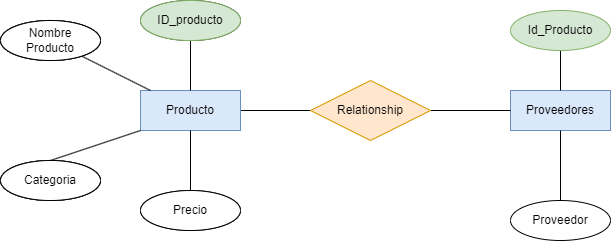

The diagram above was exported from draw.io. Its source (the exported page's mxGraphModel, read from the mxfile embedded in the PNG):
<mxGraphModel dx="1216" dy="779" grid="1" gridSize="10" guides="1" tooltips="1" connect="1" arrows="1" fold="1" page="1" pageScale="1" pageWidth="850" pageHeight="1100" math="0" shadow="0">
  <root>
    <mxCell id="0" />
    <mxCell id="1" parent="0" />
    <mxCell id="9" value="" style="edgeStyle=none;html=1;fontColor=#000000;endArrow=none;endFill=0;" parent="1" source="6" target="8" edge="1">
      <mxGeometry relative="1" as="geometry" />
    </mxCell>
    <mxCell id="12" value="1:N" style="edgeLabel;html=1;align=center;verticalAlign=middle;resizable=0;points=[];fontColor=#FFFFFF;" parent="9" vertex="1" connectable="0">
      <mxGeometry x="0.3143" y="2" relative="1" as="geometry">
        <mxPoint x="-26" y="-8" as="offset" />
      </mxGeometry>
    </mxCell>
    <mxCell id="6" value="Producto" style="whiteSpace=wrap;html=1;align=center;fillColor=#dae8fc;strokeColor=#6c8ebf;fontColor=#000000;" parent="1" vertex="1">
      <mxGeometry x="250" y="420" width="100" height="40" as="geometry" />
    </mxCell>
    <mxCell id="7" value="Proveedores" style="whiteSpace=wrap;html=1;align=center;fillColor=#dae8fc;strokeColor=#6c8ebf;fontColor=#000000;" parent="1" vertex="1">
      <mxGeometry x="620" y="420" width="100" height="40" as="geometry" />
    </mxCell>
    <mxCell id="13" value="" style="edgeStyle=none;html=1;fontColor=#FFFFFF;endArrow=none;endFill=0;" parent="1" source="8" target="7" edge="1">
      <mxGeometry relative="1" as="geometry" />
    </mxCell>
    <mxCell id="8" value="Relationship" style="shape=rhombus;perimeter=rhombusPerimeter;whiteSpace=wrap;html=1;align=center;fillColor=#ffe6cc;strokeColor=#d79b00;fontColor=#000000;" parent="1" vertex="1">
      <mxGeometry x="420" y="410" width="120" height="60" as="geometry" />
    </mxCell>
    <mxCell id="14" value="1:N" style="edgeLabel;html=1;align=center;verticalAlign=middle;resizable=0;points=[];fontColor=#FFFFFF;" parent="1" vertex="1" connectable="0">
      <mxGeometry x="570" y="430" as="geometry">
        <mxPoint x="35" y="-1" as="offset" />
      </mxGeometry>
    </mxCell>
    <mxCell id="15" value="N:M" style="edgeLabel;html=1;align=center;verticalAlign=middle;resizable=0;points=[];fontColor=#FFFFFF;" parent="1" vertex="1" connectable="0">
      <mxGeometry x="490" y="380" as="geometry">
        <mxPoint x="-12" y="6" as="offset" />
      </mxGeometry>
    </mxCell>
    <mxCell id="19" style="edgeStyle=none;html=1;exitX=0.5;exitY=0;exitDx=0;exitDy=0;entryX=0;entryY=1;entryDx=0;entryDy=0;fontColor=#FFFFFF;endArrow=none;endFill=0;" parent="1" source="16" target="6" edge="1">
      <mxGeometry relative="1" as="geometry" />
    </mxCell>
    <mxCell id="16" value="Attribute" style="ellipse;whiteSpace=wrap;html=1;align=center;fontColor=#FFFFFF;" parent="1" vertex="1">
      <mxGeometry x="110" y="490" width="100" height="40" as="geometry" />
    </mxCell>
    <mxCell id="29" value="" style="edgeStyle=none;html=1;fontColor=#FFFFFF;endArrow=none;endFill=0;" parent="1" source="17" target="6" edge="1">
      <mxGeometry relative="1" as="geometry" />
    </mxCell>
    <mxCell id="17" value="Attribute" style="ellipse;whiteSpace=wrap;html=1;align=center;fontColor=#FFFFFF;" parent="1" vertex="1">
      <mxGeometry x="250" y="520" width="100" height="40" as="geometry" />
    </mxCell>
    <mxCell id="28" value="" style="edgeStyle=none;html=1;fontColor=#FFFFFF;endArrow=none;endFill=0;" parent="1" source="18" target="6" edge="1">
      <mxGeometry relative="1" as="geometry" />
    </mxCell>
    <mxCell id="18" value="Attribute" style="ellipse;whiteSpace=wrap;html=1;align=center;fontColor=#FFFFFF;" parent="1" vertex="1">
      <mxGeometry x="250" y="330" width="100" height="40" as="geometry" />
    </mxCell>
    <mxCell id="23" value="" style="edgeStyle=none;html=1;fontColor=#FFFFFF;endArrow=none;endFill=0;" parent="1" source="22" target="6" edge="1">
      <mxGeometry relative="1" as="geometry" />
    </mxCell>
    <mxCell id="22" value="Attribute" style="ellipse;whiteSpace=wrap;html=1;align=center;fontColor=#FFFFFF;" parent="1" vertex="1">
      <mxGeometry x="110" y="350" width="100" height="40" as="geometry" />
    </mxCell>
    <mxCell id="26" value="" style="edgeStyle=none;html=1;fontColor=#FFFFFF;endArrow=none;endFill=0;" parent="1" source="24" target="7" edge="1">
      <mxGeometry relative="1" as="geometry" />
    </mxCell>
    <mxCell id="24" value="Id_Producto" style="ellipse;whiteSpace=wrap;html=1;align=center;fillColor=#d5e8d4;strokeColor=#82b366;fontColor=#000000;" parent="1" vertex="1">
      <mxGeometry x="620" y="340" width="100" height="40" as="geometry" />
    </mxCell>
    <mxCell id="27" value="" style="edgeStyle=none;html=1;fontColor=#FFFFFF;endArrow=none;endFill=0;" parent="1" source="25" target="7" edge="1">
      <mxGeometry relative="1" as="geometry" />
    </mxCell>
    <mxCell id="25" value="Proveedor" style="ellipse;whiteSpace=wrap;html=1;align=center;fontColor=#000000;fillColor=#FFFFFF;" parent="1" vertex="1">
      <mxGeometry x="620" y="530" width="100" height="40" as="geometry" />
    </mxCell>
    <mxCell id="30" value="ID_producto" style="ellipse;whiteSpace=wrap;html=1;align=center;fillColor=#d5e8d4;strokeColor=#82b366;fontColor=#000000;" parent="1" vertex="1">
      <mxGeometry x="250" y="330" width="100" height="40" as="geometry" />
    </mxCell>
    <mxCell id="31" value="Nombre&lt;br&gt;Producto" style="ellipse;whiteSpace=wrap;html=1;align=center;fontColor=#000000;fillColor=#FFFFFF;" parent="1" vertex="1">
      <mxGeometry x="110" y="350" width="100" height="40" as="geometry" />
    </mxCell>
    <mxCell id="32" value="Categoria" style="ellipse;whiteSpace=wrap;html=1;align=center;fontColor=#000000;" parent="1" vertex="1">
      <mxGeometry x="110" y="490" width="100" height="40" as="geometry" />
    </mxCell>
    <mxCell id="33" value="Precio" style="ellipse;whiteSpace=wrap;html=1;align=center;fontColor=#000000;fillColor=#FFFFFF;" parent="1" vertex="1">
      <mxGeometry x="250" y="520" width="100" height="40" as="geometry" />
    </mxCell>
    <mxCell id="34" value="Nombre&lt;br&gt;Producto" style="ellipse;whiteSpace=wrap;html=1;align=center;fontColor=#000000;fillColor=#FFFFFF;" vertex="1" parent="1">
      <mxGeometry x="110" y="350" width="100" height="40" as="geometry" />
    </mxCell>
    <mxCell id="35" value="Categoria" style="ellipse;whiteSpace=wrap;html=1;align=center;fontColor=#000000;fillColor=#FFFFFF;" vertex="1" parent="1">
      <mxGeometry x="110" y="490" width="100" height="40" as="geometry" />
    </mxCell>
  </root>
</mxGraphModel>